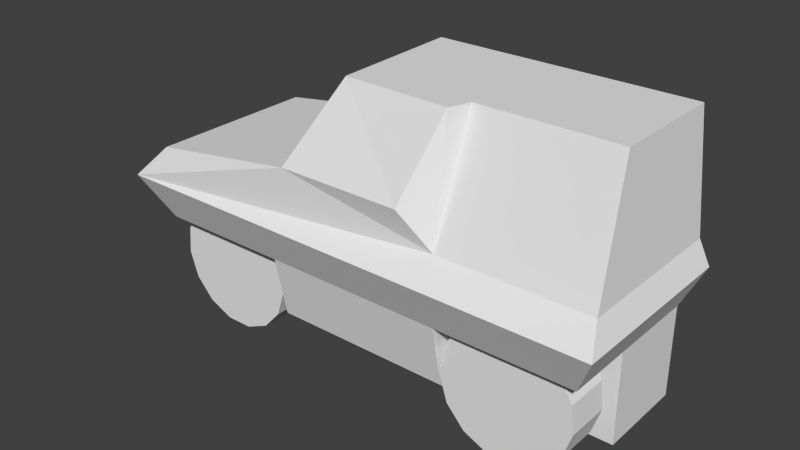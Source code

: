 # Source: ItemType1.blend  (saved by Blender 2.75.0; exported with 4.5.12 LTS)
import bpy
from mathutils import Matrix  # noqa: F401  (used for matrix-valued properties, if any)

bpy.ops.wm.read_factory_settings(use_empty=True)
scene = bpy.context.scene
scene.name = 'Scene'

# ---- collections
col_collection_1 = bpy.data.collections.new('Collection 1'); scene.collection.children.link(col_collection_1)

# ---- world
world_world = bpy.data.worlds.new('World'); scene.world = world_world
world_world.color = (0.05088, 0.05088, 0.05088)
world_world.use_sun_shadow = False
world_world.sun_shadow_jitter_overblur = 0.0
world_world.cycles.sampling_method = 'MANUAL'
world_world.cycles.sample_map_resolution = 256

# ---- meshes
me_cylinder_003 = bpy.data.meshes.new('Cylinder.003')
me_cylinder_003.from_pydata([(0.0, 1.0, -1.0), (0.0, 1.0, 1.0), (0.4067, 0.9135, -1.0), (0.4067, 0.9135, 1.0), (0.7431, 0.6691, -1.0), (0.7431, 0.6691, 1.0), (0.9511, 0.309, -1.0), (0.9511, 0.309, 1.0), (0.9945, -0.1045, -1.0), (0.9945, -0.1045, 1.0), (0.866, -0.5, -1.0), (0.866, -0.5, 1.0), (0.5878, -0.809, -1.0), (0.5878, -0.809, 1.0), (0.2079, -0.9781, -1.0), (0.2079, -0.9781, 1.0), (-0.2079, -0.9781, -1.0), (-0.2079, -0.9781, 1.0), (-0.5878, -0.809, -1.0), (-0.5878, -0.809, 1.0), (-0.866, -0.5, -1.0), (-0.866, -0.5, 1.0), (-0.9945, -0.1045, -1.0), (-0.9945, -0.1045, 1.0), (-0.9511, 0.309, -1.0), (-0.9511, 0.309, 1.0), (-0.7431, 0.6691, -1.0), (-0.7431, 0.6691, 1.0), (-0.4067, 0.9135, -1.0), (-0.4067, 0.9135, 1.0)], [], [(0, 1, 3, 2), (2, 3, 5, 4), (4, 5, 7, 6), (6, 7, 9, 8), (8, 9, 11, 10), (10, 11, 13, 12), (12, 13, 15, 14), (14, 15, 17, 16), (16, 17, 19, 18), (18, 19, 21, 20), (20, 21, 23, 22), (22, 23, 25, 24), (24, 25, 27, 26), (3, 1, 29, 27, 25, 23, 21, 19, 17, 15, 13, 11, 9, 7, 5), (28, 29, 1, 0), (26, 27, 29, 28), (0, 2, 4, 6, 8, 10, 12, 14, 16, 18, 20, 22, 24, 26, 28)])
me_cylinder_003.use_remesh_preserve_volume = False
me_cylinder_003.use_remesh_preserve_attributes = False
me_cylinder_003.use_mirror_vertex_groups = False
me_cylinder_003.update()
me_cylinder = bpy.data.meshes.new('Cylinder')
me_cylinder.from_pydata([(0.0, 1.0, -1.0), (0.0, 1.0, 1.0), (0.4067, 0.9135, -1.0), (0.4067, 0.9135, 1.0), (0.7431, 0.6691, -1.0), (0.7431, 0.6691, 1.0), (0.9511, 0.309, -1.0), (0.9511, 0.309, 1.0), (0.9945, -0.1045, -1.0), (0.9945, -0.1045, 1.0), (0.866, -0.5, -1.0), (0.866, -0.5, 1.0), (0.5878, -0.809, -1.0), (0.5878, -0.809, 1.0), (0.2079, -0.9781, -1.0), (0.2079, -0.9781, 1.0), (-0.2079, -0.9781, -1.0), (-0.2079, -0.9781, 1.0), (-0.5878, -0.809, -1.0), (-0.5878, -0.809, 1.0), (-0.866, -0.5, -1.0), (-0.866, -0.5, 1.0), (-0.9945, -0.1045, -1.0), (-0.9945, -0.1045, 1.0), (-0.9511, 0.309, -1.0), (-0.9511, 0.309, 1.0), (-0.7431, 0.6691, -1.0), (-0.7431, 0.6691, 1.0), (-0.4067, 0.9135, -1.0), (-0.4067, 0.9135, 1.0)], [], [(0, 1, 3, 2), (2, 3, 5, 4), (4, 5, 7, 6), (6, 7, 9, 8), (8, 9, 11, 10), (10, 11, 13, 12), (12, 13, 15, 14), (14, 15, 17, 16), (16, 17, 19, 18), (18, 19, 21, 20), (20, 21, 23, 22), (22, 23, 25, 24), (24, 25, 27, 26), (3, 1, 29, 27, 25, 23, 21, 19, 17, 15, 13, 11, 9, 7, 5), (28, 29, 1, 0), (26, 27, 29, 28), (0, 2, 4, 6, 8, 10, 12, 14, 16, 18, 20, 22, 24, 26, 28)])
me_cylinder.use_remesh_preserve_volume = False
me_cylinder.use_remesh_preserve_attributes = False
me_cylinder.use_mirror_vertex_groups = False
me_cylinder.update()
me_plane = bpy.data.meshes.new('Plane')
me_plane.from_pydata([(-0.9996, -0.1429, 0.0), (1.111, -0.1429, 0.0), (-0.9996, 1.0, 0.0), (1.111, 1.0, 0.0), (-0.4444, -0.4666, 0.0), (0.4444, -0.4666, 0.0), (-0.4444, -0.1429, 0.0), (0.4444, -0.1429, 0.0), (-1.111, -0.1429, 4.0), (1.111, -0.1429, 4.0), (-1.111, 1.0, 4.0), (1.111, 1.0, 4.0), (-0.4444, -1.0, 4.0), (0.4444, -1.0, 4.0), (-0.4444, -0.1429, 4.0), (0.4444, -0.1429, 4.0), (0.4444, -0.8419, 1.24), (-0.4444, -0.8419, 1.24), (-1.111, 1.0, 1.547), (-1.111, -0.1429, 1.547), (-1.111, -1.0, 3.98), (-1.222, -1.286, 6.0), (-1.222, 1.0, 6.0), (1.222, -1.286, 6.0), (1.222, 1.0, 6.0), (1.111, -1.0, 4.0), (-1.056, -1.143, 7.5), (-1.056, 1.0, 7.5), (-0.3104, -1.143, 8.5), (-0.3287, 1.0, 8.5), (-0.1164, -0.6472, 12.0), (-0.1347, 1.0, 12.0), (1.111, -0.4286, 12.0), (1.111, 1.0, 12.0), (1.167, -1.0, 7.0), (0.4061, -0.6897, 12.0), (0.2968, -1.143, 8.5), (0.4444, -0.4286, 12.0), (0.4444, -1.0, 7.0), (1.167, 1.0, 7.0)], [], [(0, 2, 3, 1, 7, 5, 4, 6), (8, 14, 12, 13, 15, 9, 11, 10), (17, 16, 13, 12), (7, 1, 9, 15), (0, 6, 14, 8, 19), (6, 4, 17, 12, 14), (1, 3, 11, 9), (18, 19, 8, 10), (5, 7, 15, 13, 16), (4, 5, 16, 17), (2, 0, 19, 18), (22, 10, 8, 20, 21), (8, 14, 12, 20), (20, 25, 23, 21), (25, 9, 11, 24, 23), (22, 21, 26, 27), (27, 26, 28, 29), (29, 28, 30, 31), (32, 37, 38, 34), (24, 39, 34, 23), (23, 34, 38, 36, 28, 26, 21), (30, 28, 36, 35), (35, 36, 38, 37), (30, 35, 37, 32, 33, 31), (13, 15, 9, 25), (33, 32, 34, 39)])
me_plane.use_remesh_preserve_volume = False
me_plane.use_remesh_preserve_attributes = False
me_plane.use_mirror_vertex_groups = False
me_plane.update()

# ---- objects
ob_cylinder_001 = bpy.data.objects.new('Cylinder.001', me_cylinder_003)
ob_cylinder = bpy.data.objects.new('Cylinder', me_cylinder)
ob_plane = bpy.data.objects.new('Plane', me_plane)

# ---- transforms, parenting, visibility, modifiers, constraints
ob_cylinder_001.location = (6.894, -5.593, 2.127)
ob_cylinder_001.rotation_euler = (1.571, 0.0, 0.0)
ob_cylinder_001.scale = (2.885, 2.885, 0.9731)
ob_cylinder_001.lineart.crease_threshold = 0.0
ob_cylinder.location = (-7.144, -5.412, 2.321)
ob_cylinder.rotation_euler = (1.571, 0.0, 0.0)
ob_cylinder.scale = (2.885, 2.885, 0.9731)
ob_cylinder.lineart.crease_threshold = 0.0
ob_plane.location = (0.0, -3.5, 0.0)
ob_plane.scale = (9.0, 3.5, 1.0)
ob_plane.lineart.crease_threshold = 0.0

# ---- collection membership
col_collection_1.objects.link(ob_cylinder_001)
col_collection_1.objects.link(ob_cylinder)
col_collection_1.objects.link(ob_plane)

# ---- scene / render settings (as saved in the file)
scene.frame_start = 1; scene.frame_end = 250; scene.frame_set(1)
scene.render.engine = 'BLENDER_EEVEE_NEXT'
scene.render.resolution_percentage = 50
scene.render.dither_intensity = 0.0
scene.cycles.use_denoising = False
scene.cycles.samples = 10
scene.cycles.sampling_pattern = 'TABULATED_SOBOL'
scene.cycles.light_sampling_threshold = 0.0
scene.cycles.use_adaptive_sampling = False
scene.cycles.use_light_tree = False
scene.cycles.blur_glossy = 0.0
scene.cycles.pixel_filter_type = 'GAUSSIAN'
scene.cycles.sample_clamp_indirect = 0.0
scene.view_settings.view_transform = 'Standard'
bpy.context.view_layer.update()

# ---- added for rendering (the .blend has no active camera and no usable light): camera, sun
cam_auto = bpy.data.cameras.new('AutoCamera')
cam_auto.lens = 50.0
cam_auto.sensor_width = 36.0
cam_auto.clip_end = 1000.0
ob_auto_camera = bpy.data.objects.new('AutoCamera', cam_auto)
scene.collection.objects.link(ob_auto_camera)
ob_auto_camera.location = (24.6387, -33.5665, 25.3636)
ob_auto_camera.rotation_euler = (1.09748, -7.21219e-08, 0.694738)
scene.camera = ob_auto_camera
light_auto_sun = bpy.data.lights.new('AutoSun', 'SUN')
light_auto_sun.energy = 3.0
light_auto_sun.angle = 0.0523599
ob_auto_sun = bpy.data.objects.new('AutoSun', light_auto_sun)
scene.collection.objects.link(ob_auto_sun)
ob_auto_sun.rotation_euler = (0.872665, 0.174533, 0.523599)
bpy.context.view_layer.update()
